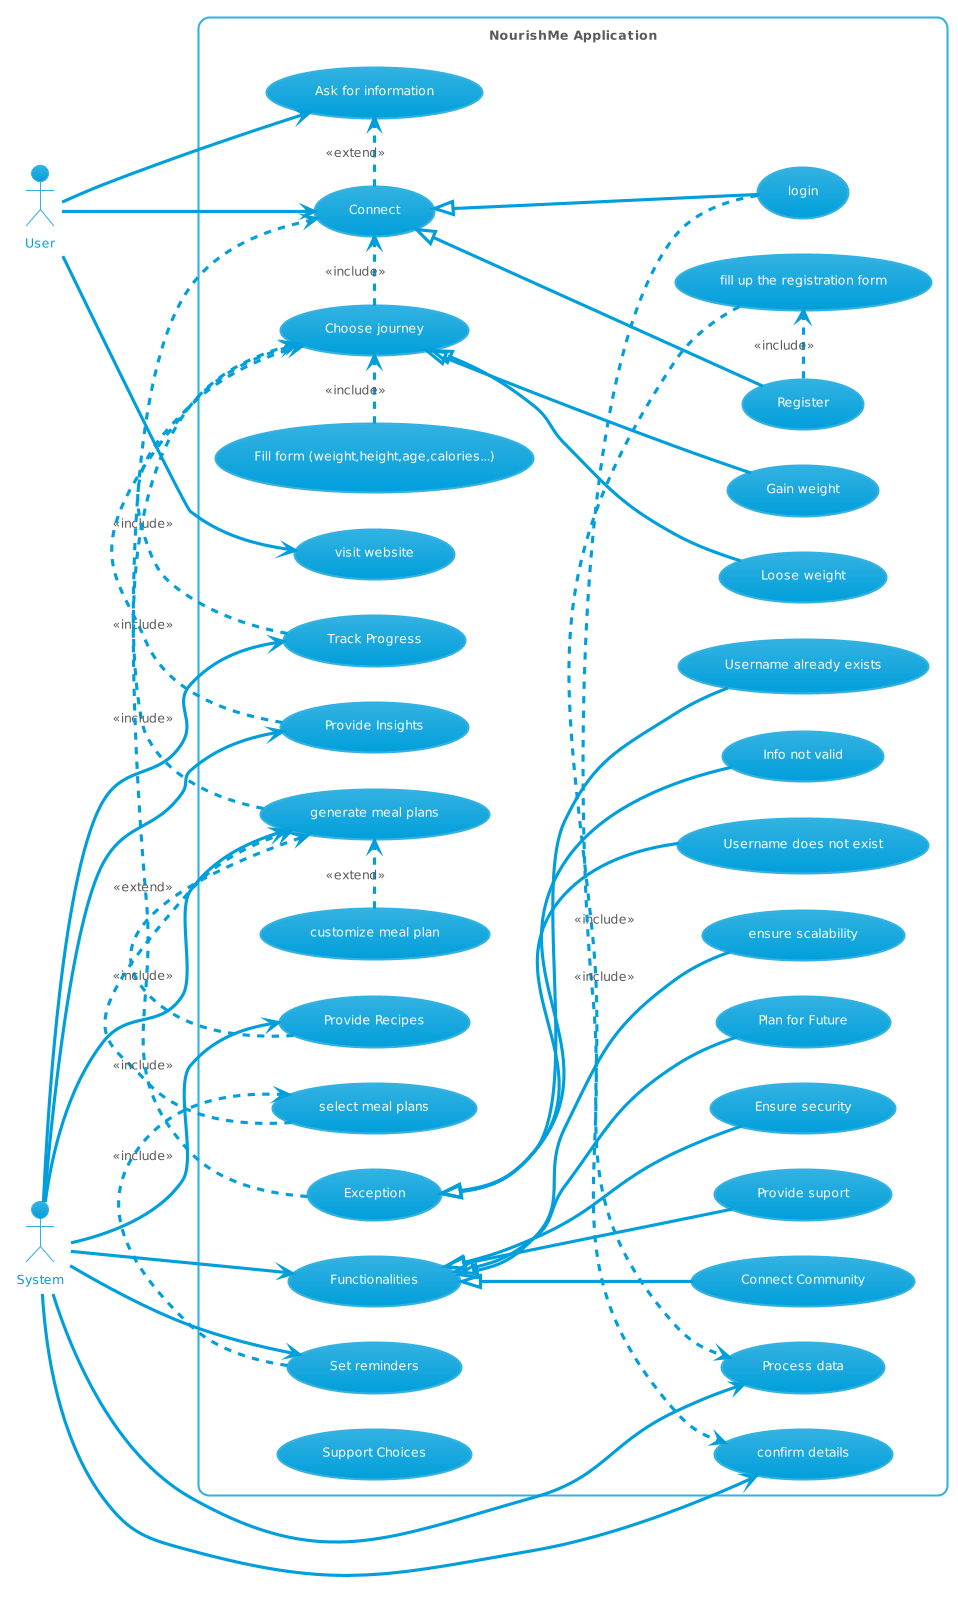

The diagram above was rendered by PlantUML. Its source (embedded in the PNG):
@startuml
!theme bluegray
left to right direction
skinparam packageStyle rect
actor User
actor System
package "NourishMe Application" {

  usecase "Register"
  usecase "login"
  usecase "confirm details"
  usecase "fill up the registration form"
  usecase "Connect"
  usecase "visit website"
  usecase "Ask for information"
  usecase "Exception"
  usecase "Info not valid"
  usecase "Username already exists"
  usecase "Username does not exist"
  usecase "Choose journey"
  usecase "Loose weight"
  usecase "Gain weight"
  usecase "Process data"
  usecase "generate meal plans"
  usecase "customize meal plan"
  usecase "Provide Recipes"
  usecase "Track Progress"
  usecase "Set reminders"
  usecase "Provide Insights"
  usecase "Fill form (weight,height,age,calories...)"
  usecase "Connect Community"
  usecase "Provide suport"
  usecase "select meal plans"
  usecase "Functionalities"
  usecase "Ensure security"
  usecase "Support Choices"
  usecase "Plan for Future"
  usecase "ensure scalability"
  
  

  User --> "Connect"
  User --> "visit website"
  User --> "Ask for information"
  System --> "confirm details"
  System --> "Process data"
  System --> "generate meal plans"
  System --> "Provide Recipes"
  System --> "Track Progress"
  System --> "Provide Insights"
  System --> "Functionalities"
  System --> "Set reminders"

  
  
  
  "Register" -up-|> "Connect"
  "login" -up-|> "Connect"
  "Info not valid" -up-|> "Exception"
  "Username already exists" -up-|> "Exception"
  "Username does not exist" -up-|> "Exception"
  "Loose weight" -up-|> "Choose journey"
  "Gain weight" -up-|> "Choose journey"
  
  "Connect Community" -up-|> "Functionalities"
  "Ensure security" -up-|> "Functionalities"
  "Provide suport" -up-|> "Functionalities"
  "Plan for Future" -up-|> "Functionalities"
  "ensure scalability" -up-|> "Functionalities"
  
  
  
  
  
  
  "Register" .> "fill up the registration form" : <<include>>
  "fill up the registration form" .> "Process data" : <<include>>
  "Choose journey" .> "Connect" : <<include>>
  "Fill form (weight,height,age,calories...)" .> "Choose journey" : <<include>>
  "Track Progress" .> "Choose journey" : <<include>>
  "Provide Insights" .> "Choose journey" : <<include>>
  "generate meal plans" .> "Choose journey" : <<include>>
  "Provide Recipes" .> "generate meal plans" : <<include>>
  "select meal plans" .> "generate meal plans" : <<include>>
  "Set reminders" .> "select meal plans" : <<include>>
  "customize meal plan" .> "generate meal plans" : <<extend>>
  "Connect" .> "Ask for information" : <<extend>>
  "Exception" .> "Connect" : <<extend>>
  "login" .> "confirm details" : <<include>>
  
  
  
  
  
  
  
}
@enduml